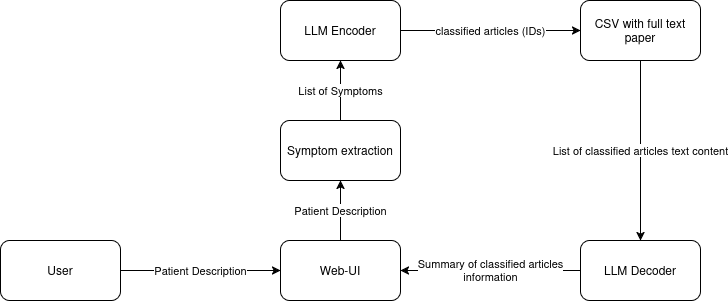

The diagram above was exported from draw.io. Its source (the exported page's mxGraphModel, read from the mxfile embedded in the PNG):
<mxGraphModel dx="1434" dy="822" grid="1" gridSize="10" guides="1" tooltips="1" connect="1" arrows="1" fold="1" page="1" pageScale="1" pageWidth="827" pageHeight="1169" math="0" shadow="0">
  <root>
    <mxCell id="0" />
    <mxCell id="1" parent="0" />
    <mxCell id="H6036eUCk5eCnZEBZPk5-17" value="Patient Description" style="edgeStyle=orthogonalEdgeStyle;rounded=0;orthogonalLoop=1;jettySize=auto;html=1;entryX=0;entryY=0.5;entryDx=0;entryDy=0;" edge="1" parent="1" source="H6036eUCk5eCnZEBZPk5-1" target="H6036eUCk5eCnZEBZPk5-2">
      <mxGeometry relative="1" as="geometry" />
    </mxCell>
    <mxCell id="H6036eUCk5eCnZEBZPk5-1" value="User" style="rounded=1;whiteSpace=wrap;html=1;" vertex="1" parent="1">
      <mxGeometry x="80" y="240" width="120" height="60" as="geometry" />
    </mxCell>
    <mxCell id="H6036eUCk5eCnZEBZPk5-11" value="Patient Description" style="edgeStyle=orthogonalEdgeStyle;rounded=0;orthogonalLoop=1;jettySize=auto;html=1;entryX=0.5;entryY=1;entryDx=0;entryDy=0;" edge="1" parent="1" source="H6036eUCk5eCnZEBZPk5-2" target="H6036eUCk5eCnZEBZPk5-10">
      <mxGeometry relative="1" as="geometry" />
    </mxCell>
    <mxCell id="H6036eUCk5eCnZEBZPk5-2" value="Web-UI" style="rounded=1;whiteSpace=wrap;html=1;" vertex="1" parent="1">
      <mxGeometry x="360" y="240" width="120" height="60" as="geometry" />
    </mxCell>
    <mxCell id="H6036eUCk5eCnZEBZPk5-14" value="classified articles (IDs)" style="edgeStyle=orthogonalEdgeStyle;rounded=0;orthogonalLoop=1;jettySize=auto;html=1;entryX=0;entryY=0.5;entryDx=0;entryDy=0;" edge="1" parent="1" source="H6036eUCk5eCnZEBZPk5-3" target="H6036eUCk5eCnZEBZPk5-4">
      <mxGeometry relative="1" as="geometry" />
    </mxCell>
    <mxCell id="H6036eUCk5eCnZEBZPk5-3" value="LLM Encoder" style="rounded=1;whiteSpace=wrap;html=1;" vertex="1" parent="1">
      <mxGeometry x="360" width="120" height="60" as="geometry" />
    </mxCell>
    <mxCell id="H6036eUCk5eCnZEBZPk5-15" value="List of classified articles text content " style="edgeStyle=orthogonalEdgeStyle;rounded=0;orthogonalLoop=1;jettySize=auto;html=1;entryX=0.5;entryY=0;entryDx=0;entryDy=0;" edge="1" parent="1" source="H6036eUCk5eCnZEBZPk5-4" target="H6036eUCk5eCnZEBZPk5-5">
      <mxGeometry relative="1" as="geometry" />
    </mxCell>
    <mxCell id="H6036eUCk5eCnZEBZPk5-4" value="CSV with full text paper" style="rounded=1;whiteSpace=wrap;html=1;" vertex="1" parent="1">
      <mxGeometry x="660" width="120" height="60" as="geometry" />
    </mxCell>
    <mxCell id="H6036eUCk5eCnZEBZPk5-16" value="&lt;div&gt;Summary of classified articles&lt;/div&gt;&lt;div&gt;information&lt;/div&gt;" style="edgeStyle=orthogonalEdgeStyle;rounded=0;orthogonalLoop=1;jettySize=auto;html=1;entryX=1;entryY=0.5;entryDx=0;entryDy=0;" edge="1" parent="1" source="H6036eUCk5eCnZEBZPk5-5" target="H6036eUCk5eCnZEBZPk5-2">
      <mxGeometry relative="1" as="geometry" />
    </mxCell>
    <mxCell id="H6036eUCk5eCnZEBZPk5-5" value="LLM Decoder" style="rounded=1;whiteSpace=wrap;html=1;" vertex="1" parent="1">
      <mxGeometry x="660" y="240" width="120" height="60" as="geometry" />
    </mxCell>
    <mxCell id="H6036eUCk5eCnZEBZPk5-12" value="List of Symptoms" style="edgeStyle=orthogonalEdgeStyle;rounded=0;orthogonalLoop=1;jettySize=auto;html=1;" edge="1" parent="1" source="H6036eUCk5eCnZEBZPk5-10" target="H6036eUCk5eCnZEBZPk5-3">
      <mxGeometry relative="1" as="geometry" />
    </mxCell>
    <mxCell id="H6036eUCk5eCnZEBZPk5-10" value="Symptom extraction" style="rounded=1;whiteSpace=wrap;html=1;" vertex="1" parent="1">
      <mxGeometry x="360" y="120" width="120" height="60" as="geometry" />
    </mxCell>
  </root>
</mxGraphModel>